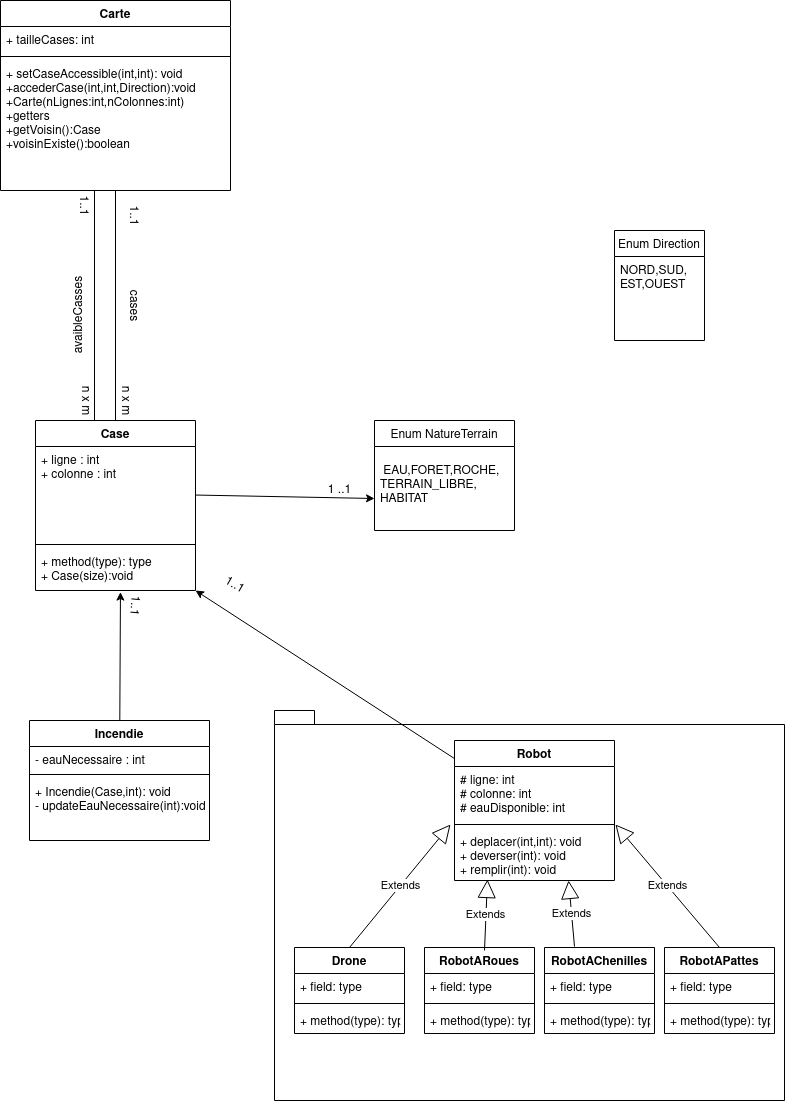

The diagram above was exported from draw.io. Its source (the exported page's mxGraphModel, read from the mxfile embedded in the PNG):
<mxGraphModel dx="1800" dy="1962" grid="1" gridSize="10" guides="1" tooltips="1" connect="1" arrows="1" fold="1" page="1" pageScale="1" pageWidth="827" pageHeight="1169" math="0" shadow="0">
  <root>
    <mxCell id="WIyWlLk6GJQsqaUBKTNV-0" />
    <mxCell id="WIyWlLk6GJQsqaUBKTNV-1" parent="WIyWlLk6GJQsqaUBKTNV-0" />
    <mxCell id="QRfMObrJEkA_s3kIC5NH-5" value="Carte" style="swimlane;fontStyle=1;align=center;verticalAlign=top;childLayout=stackLayout;horizontal=1;startSize=26;horizontalStack=0;resizeParent=1;resizeParentMax=0;resizeLast=0;collapsible=1;marginBottom=0;" parent="WIyWlLk6GJQsqaUBKTNV-1" vertex="1">
      <mxGeometry x="26" y="-150" width="230" height="190" as="geometry" />
    </mxCell>
    <mxCell id="QRfMObrJEkA_s3kIC5NH-6" value="+ tailleCases: int" style="text;strokeColor=none;fillColor=none;align=left;verticalAlign=top;spacingLeft=4;spacingRight=4;overflow=hidden;rotatable=0;points=[[0,0.5],[1,0.5]];portConstraint=eastwest;" parent="QRfMObrJEkA_s3kIC5NH-5" vertex="1">
      <mxGeometry y="26" width="230" height="26" as="geometry" />
    </mxCell>
    <mxCell id="QRfMObrJEkA_s3kIC5NH-7" value="" style="line;strokeWidth=1;fillColor=none;align=left;verticalAlign=middle;spacingTop=-1;spacingLeft=3;spacingRight=3;rotatable=0;labelPosition=right;points=[];portConstraint=eastwest;strokeColor=inherit;" parent="QRfMObrJEkA_s3kIC5NH-5" vertex="1">
      <mxGeometry y="52" width="230" height="8" as="geometry" />
    </mxCell>
    <mxCell id="QRfMObrJEkA_s3kIC5NH-8" value="+ setCaseAccessible(int,int): void&#10;+accederCase(int,int,Direction):void&#10;+Carte(nLignes:int,nColonnes:int)&#10;+getters&#10;+getVoisin():Case&#10;+voisinExiste():boolean&#10;" style="text;strokeColor=none;fillColor=none;align=left;verticalAlign=top;spacingLeft=4;spacingRight=4;overflow=hidden;rotatable=0;points=[[0,0.5],[1,0.5]];portConstraint=eastwest;" parent="QRfMObrJEkA_s3kIC5NH-5" vertex="1">
      <mxGeometry y="60" width="230" height="130" as="geometry" />
    </mxCell>
    <mxCell id="QRfMObrJEkA_s3kIC5NH-9" value="Case" style="swimlane;fontStyle=1;align=center;verticalAlign=top;childLayout=stackLayout;horizontal=1;startSize=26;horizontalStack=0;resizeParent=1;resizeParentMax=0;resizeLast=0;collapsible=1;marginBottom=0;" parent="WIyWlLk6GJQsqaUBKTNV-1" vertex="1">
      <mxGeometry x="61" y="270" width="160" height="170" as="geometry" />
    </mxCell>
    <mxCell id="QRfMObrJEkA_s3kIC5NH-10" value="+ ligne : int&#10;+ colonne : int&#10;" style="text;strokeColor=none;fillColor=none;align=left;verticalAlign=top;spacingLeft=4;spacingRight=4;overflow=hidden;rotatable=0;points=[[0,0.5],[1,0.5]];portConstraint=eastwest;" parent="QRfMObrJEkA_s3kIC5NH-9" vertex="1">
      <mxGeometry y="26" width="160" height="94" as="geometry" />
    </mxCell>
    <mxCell id="QRfMObrJEkA_s3kIC5NH-11" value="" style="line;strokeWidth=1;fillColor=none;align=left;verticalAlign=middle;spacingTop=-1;spacingLeft=3;spacingRight=3;rotatable=0;labelPosition=right;points=[];portConstraint=eastwest;strokeColor=inherit;" parent="QRfMObrJEkA_s3kIC5NH-9" vertex="1">
      <mxGeometry y="120" width="160" height="8" as="geometry" />
    </mxCell>
    <mxCell id="QRfMObrJEkA_s3kIC5NH-12" value="+ method(type): type&#10;+ Case(size):void&#10;" style="text;strokeColor=none;fillColor=none;align=left;verticalAlign=top;spacingLeft=4;spacingRight=4;overflow=hidden;rotatable=0;points=[[0,0.5],[1,0.5]];portConstraint=eastwest;" parent="QRfMObrJEkA_s3kIC5NH-9" vertex="1">
      <mxGeometry y="128" width="160" height="42" as="geometry" />
    </mxCell>
    <mxCell id="QRfMObrJEkA_s3kIC5NH-23" value="Enum NatureTerrain" style="swimlane;fontStyle=0;childLayout=stackLayout;horizontal=1;startSize=26;fillColor=none;horizontalStack=0;resizeParent=1;resizeParentMax=0;resizeLast=0;collapsible=1;marginBottom=0;" parent="WIyWlLk6GJQsqaUBKTNV-1" vertex="1">
      <mxGeometry x="400" y="270" width="140" height="110" as="geometry" />
    </mxCell>
    <mxCell id="QRfMObrJEkA_s3kIC5NH-24" value=" EAU,FORET,ROCHE, &#10;TERRAIN_LIBRE,&#10;HABITAT&#10;" style="text;strokeColor=none;fillColor=none;align=left;verticalAlign=top;spacingLeft=4;spacingRight=4;overflow=hidden;rotatable=0;points=[[0,0.5],[1,0.5]];portConstraint=eastwest;" parent="WIyWlLk6GJQsqaUBKTNV-1" vertex="1">
      <mxGeometry x="400" y="306" width="140" height="84" as="geometry" />
    </mxCell>
    <mxCell id="QRfMObrJEkA_s3kIC5NH-27" style="edgeStyle=none;rounded=0;orthogonalLoop=1;jettySize=auto;html=1;entryX=0;entryY=0.5;entryDx=0;entryDy=0;" parent="WIyWlLk6GJQsqaUBKTNV-1" source="QRfMObrJEkA_s3kIC5NH-10" target="QRfMObrJEkA_s3kIC5NH-24" edge="1">
      <mxGeometry relative="1" as="geometry" />
    </mxCell>
    <mxCell id="QRfMObrJEkA_s3kIC5NH-28" value="&lt;div&gt;1 ..1&lt;/div&gt;&lt;div&gt;&lt;br&gt;&lt;/div&gt;" style="text;html=1;align=center;verticalAlign=middle;resizable=0;points=[];autosize=1;strokeColor=none;fillColor=none;" parent="WIyWlLk6GJQsqaUBKTNV-1" vertex="1">
      <mxGeometry x="340" y="327" width="50" height="40" as="geometry" />
    </mxCell>
    <mxCell id="QRfMObrJEkA_s3kIC5NH-37" style="edgeStyle=none;rounded=0;orthogonalLoop=1;jettySize=auto;html=1;entryX=0.531;entryY=1.038;entryDx=0;entryDy=0;entryPerimeter=0;" parent="WIyWlLk6GJQsqaUBKTNV-1" source="QRfMObrJEkA_s3kIC5NH-33" target="QRfMObrJEkA_s3kIC5NH-12" edge="1">
      <mxGeometry relative="1" as="geometry" />
    </mxCell>
    <mxCell id="QRfMObrJEkA_s3kIC5NH-33" value="Incendie" style="swimlane;fontStyle=1;align=center;verticalAlign=top;childLayout=stackLayout;horizontal=1;startSize=26;horizontalStack=0;resizeParent=1;resizeParentMax=0;resizeLast=0;collapsible=1;marginBottom=0;" parent="WIyWlLk6GJQsqaUBKTNV-1" vertex="1">
      <mxGeometry x="55" y="570" width="180" height="120" as="geometry" />
    </mxCell>
    <mxCell id="QRfMObrJEkA_s3kIC5NH-34" value="- eauNecessaire : int&#10;&#10;" style="text;strokeColor=none;fillColor=none;align=left;verticalAlign=top;spacingLeft=4;spacingRight=4;overflow=hidden;rotatable=0;points=[[0,0.5],[1,0.5]];portConstraint=eastwest;" parent="QRfMObrJEkA_s3kIC5NH-33" vertex="1">
      <mxGeometry y="26" width="180" height="24" as="geometry" />
    </mxCell>
    <mxCell id="QRfMObrJEkA_s3kIC5NH-35" value="" style="line;strokeWidth=1;fillColor=none;align=left;verticalAlign=middle;spacingTop=-1;spacingLeft=3;spacingRight=3;rotatable=0;labelPosition=right;points=[];portConstraint=eastwest;strokeColor=inherit;" parent="QRfMObrJEkA_s3kIC5NH-33" vertex="1">
      <mxGeometry y="50" width="180" height="8" as="geometry" />
    </mxCell>
    <mxCell id="QRfMObrJEkA_s3kIC5NH-36" value="+ Incendie(Case,int): void&#10;- updateEauNecessaire(int):void&#10;" style="text;strokeColor=none;fillColor=none;align=left;verticalAlign=top;spacingLeft=4;spacingRight=4;overflow=hidden;rotatable=0;points=[[0,0.5],[1,0.5]];portConstraint=eastwest;" parent="QRfMObrJEkA_s3kIC5NH-33" vertex="1">
      <mxGeometry y="58" width="180" height="62" as="geometry" />
    </mxCell>
    <mxCell id="QRfMObrJEkA_s3kIC5NH-38" value="1..1" style="text;html=1;align=center;verticalAlign=middle;resizable=0;points=[];autosize=1;strokeColor=none;fillColor=none;rotation=95;" parent="WIyWlLk6GJQsqaUBKTNV-1" vertex="1">
      <mxGeometry x="140" y="440" width="40" height="30" as="geometry" />
    </mxCell>
    <mxCell id="QRfMObrJEkA_s3kIC5NH-63" value="" style="group" parent="WIyWlLk6GJQsqaUBKTNV-1" vertex="1" connectable="0">
      <mxGeometry x="300" y="560" width="510" height="390" as="geometry" />
    </mxCell>
    <mxCell id="QRfMObrJEkA_s3kIC5NH-39" value="" style="shape=folder;fontStyle=1;spacingTop=10;tabWidth=40;tabHeight=14;tabPosition=left;html=1;" parent="QRfMObrJEkA_s3kIC5NH-63" vertex="1">
      <mxGeometry width="510" height="390" as="geometry" />
    </mxCell>
    <mxCell id="QRfMObrJEkA_s3kIC5NH-29" value="Robot" style="swimlane;fontStyle=1;align=center;verticalAlign=top;childLayout=stackLayout;horizontal=1;startSize=26;horizontalStack=0;resizeParent=1;resizeParentMax=0;resizeLast=0;collapsible=1;marginBottom=0;" parent="QRfMObrJEkA_s3kIC5NH-63" vertex="1">
      <mxGeometry x="180" y="30" width="160" height="140" as="geometry" />
    </mxCell>
    <mxCell id="QRfMObrJEkA_s3kIC5NH-30" value="# ligne: int&#10;# colonne: int&#10;# eauDisponible: int&#10;" style="text;strokeColor=none;fillColor=none;align=left;verticalAlign=top;spacingLeft=4;spacingRight=4;overflow=hidden;rotatable=0;points=[[0,0.5],[1,0.5]];portConstraint=eastwest;" parent="QRfMObrJEkA_s3kIC5NH-29" vertex="1">
      <mxGeometry y="26" width="160" height="54" as="geometry" />
    </mxCell>
    <mxCell id="QRfMObrJEkA_s3kIC5NH-31" value="" style="line;strokeWidth=1;fillColor=none;align=left;verticalAlign=middle;spacingTop=-1;spacingLeft=3;spacingRight=3;rotatable=0;labelPosition=right;points=[];portConstraint=eastwest;strokeColor=inherit;" parent="QRfMObrJEkA_s3kIC5NH-29" vertex="1">
      <mxGeometry y="80" width="160" height="8" as="geometry" />
    </mxCell>
    <mxCell id="QRfMObrJEkA_s3kIC5NH-32" value="+ deplacer(int,int): void&#10;+ deverser(int): void&#10;+ remplir(int): void&#10;" style="text;strokeColor=none;fillColor=none;align=left;verticalAlign=top;spacingLeft=4;spacingRight=4;overflow=hidden;rotatable=0;points=[[0,0.5],[1,0.5]];portConstraint=eastwest;" parent="QRfMObrJEkA_s3kIC5NH-29" vertex="1">
      <mxGeometry y="88" width="160" height="52" as="geometry" />
    </mxCell>
    <mxCell id="QRfMObrJEkA_s3kIC5NH-40" value="Drone" style="swimlane;fontStyle=1;align=center;verticalAlign=top;childLayout=stackLayout;horizontal=1;startSize=26;horizontalStack=0;resizeParent=1;resizeParentMax=0;resizeLast=0;collapsible=1;marginBottom=0;" parent="QRfMObrJEkA_s3kIC5NH-63" vertex="1">
      <mxGeometry x="20" y="237" width="110" height="86" as="geometry" />
    </mxCell>
    <mxCell id="QRfMObrJEkA_s3kIC5NH-41" value="+ field: type" style="text;strokeColor=none;fillColor=none;align=left;verticalAlign=top;spacingLeft=4;spacingRight=4;overflow=hidden;rotatable=0;points=[[0,0.5],[1,0.5]];portConstraint=eastwest;" parent="QRfMObrJEkA_s3kIC5NH-40" vertex="1">
      <mxGeometry y="26" width="110" height="26" as="geometry" />
    </mxCell>
    <mxCell id="QRfMObrJEkA_s3kIC5NH-42" value="" style="line;strokeWidth=1;fillColor=none;align=left;verticalAlign=middle;spacingTop=-1;spacingLeft=3;spacingRight=3;rotatable=0;labelPosition=right;points=[];portConstraint=eastwest;strokeColor=inherit;" parent="QRfMObrJEkA_s3kIC5NH-40" vertex="1">
      <mxGeometry y="52" width="110" height="8" as="geometry" />
    </mxCell>
    <mxCell id="QRfMObrJEkA_s3kIC5NH-43" value="+ method(type): type" style="text;strokeColor=none;fillColor=none;align=left;verticalAlign=top;spacingLeft=4;spacingRight=4;overflow=hidden;rotatable=0;points=[[0,0.5],[1,0.5]];portConstraint=eastwest;" parent="QRfMObrJEkA_s3kIC5NH-40" vertex="1">
      <mxGeometry y="60" width="110" height="26" as="geometry" />
    </mxCell>
    <mxCell id="QRfMObrJEkA_s3kIC5NH-44" value="RobotARoues" style="swimlane;fontStyle=1;align=center;verticalAlign=top;childLayout=stackLayout;horizontal=1;startSize=26;horizontalStack=0;resizeParent=1;resizeParentMax=0;resizeLast=0;collapsible=1;marginBottom=0;" parent="QRfMObrJEkA_s3kIC5NH-63" vertex="1">
      <mxGeometry x="150" y="237" width="110" height="86" as="geometry" />
    </mxCell>
    <mxCell id="QRfMObrJEkA_s3kIC5NH-45" value="+ field: type" style="text;strokeColor=none;fillColor=none;align=left;verticalAlign=top;spacingLeft=4;spacingRight=4;overflow=hidden;rotatable=0;points=[[0,0.5],[1,0.5]];portConstraint=eastwest;" parent="QRfMObrJEkA_s3kIC5NH-44" vertex="1">
      <mxGeometry y="26" width="110" height="26" as="geometry" />
    </mxCell>
    <mxCell id="QRfMObrJEkA_s3kIC5NH-46" value="" style="line;strokeWidth=1;fillColor=none;align=left;verticalAlign=middle;spacingTop=-1;spacingLeft=3;spacingRight=3;rotatable=0;labelPosition=right;points=[];portConstraint=eastwest;strokeColor=inherit;" parent="QRfMObrJEkA_s3kIC5NH-44" vertex="1">
      <mxGeometry y="52" width="110" height="8" as="geometry" />
    </mxCell>
    <mxCell id="QRfMObrJEkA_s3kIC5NH-47" value="+ method(type): type" style="text;strokeColor=none;fillColor=none;align=left;verticalAlign=top;spacingLeft=4;spacingRight=4;overflow=hidden;rotatable=0;points=[[0,0.5],[1,0.5]];portConstraint=eastwest;" parent="QRfMObrJEkA_s3kIC5NH-44" vertex="1">
      <mxGeometry y="60" width="110" height="26" as="geometry" />
    </mxCell>
    <mxCell id="QRfMObrJEkA_s3kIC5NH-48" value="RobotAChenilles" style="swimlane;fontStyle=1;align=center;verticalAlign=top;childLayout=stackLayout;horizontal=1;startSize=26;horizontalStack=0;resizeParent=1;resizeParentMax=0;resizeLast=0;collapsible=1;marginBottom=0;" parent="QRfMObrJEkA_s3kIC5NH-63" vertex="1">
      <mxGeometry x="270" y="237" width="110" height="86" as="geometry" />
    </mxCell>
    <mxCell id="QRfMObrJEkA_s3kIC5NH-49" value="+ field: type" style="text;strokeColor=none;fillColor=none;align=left;verticalAlign=top;spacingLeft=4;spacingRight=4;overflow=hidden;rotatable=0;points=[[0,0.5],[1,0.5]];portConstraint=eastwest;" parent="QRfMObrJEkA_s3kIC5NH-48" vertex="1">
      <mxGeometry y="26" width="110" height="26" as="geometry" />
    </mxCell>
    <mxCell id="QRfMObrJEkA_s3kIC5NH-50" value="" style="line;strokeWidth=1;fillColor=none;align=left;verticalAlign=middle;spacingTop=-1;spacingLeft=3;spacingRight=3;rotatable=0;labelPosition=right;points=[];portConstraint=eastwest;strokeColor=inherit;" parent="QRfMObrJEkA_s3kIC5NH-48" vertex="1">
      <mxGeometry y="52" width="110" height="8" as="geometry" />
    </mxCell>
    <mxCell id="QRfMObrJEkA_s3kIC5NH-51" value="+ method(type): type" style="text;strokeColor=none;fillColor=none;align=left;verticalAlign=top;spacingLeft=4;spacingRight=4;overflow=hidden;rotatable=0;points=[[0,0.5],[1,0.5]];portConstraint=eastwest;" parent="QRfMObrJEkA_s3kIC5NH-48" vertex="1">
      <mxGeometry y="60" width="110" height="26" as="geometry" />
    </mxCell>
    <mxCell id="QRfMObrJEkA_s3kIC5NH-52" value="RobotAPattes" style="swimlane;fontStyle=1;align=center;verticalAlign=top;childLayout=stackLayout;horizontal=1;startSize=26;horizontalStack=0;resizeParent=1;resizeParentMax=0;resizeLast=0;collapsible=1;marginBottom=0;" parent="QRfMObrJEkA_s3kIC5NH-63" vertex="1">
      <mxGeometry x="390" y="237" width="110" height="86" as="geometry" />
    </mxCell>
    <mxCell id="QRfMObrJEkA_s3kIC5NH-53" value="+ field: type" style="text;strokeColor=none;fillColor=none;align=left;verticalAlign=top;spacingLeft=4;spacingRight=4;overflow=hidden;rotatable=0;points=[[0,0.5],[1,0.5]];portConstraint=eastwest;" parent="QRfMObrJEkA_s3kIC5NH-52" vertex="1">
      <mxGeometry y="26" width="110" height="26" as="geometry" />
    </mxCell>
    <mxCell id="QRfMObrJEkA_s3kIC5NH-54" value="" style="line;strokeWidth=1;fillColor=none;align=left;verticalAlign=middle;spacingTop=-1;spacingLeft=3;spacingRight=3;rotatable=0;labelPosition=right;points=[];portConstraint=eastwest;strokeColor=inherit;" parent="QRfMObrJEkA_s3kIC5NH-52" vertex="1">
      <mxGeometry y="52" width="110" height="8" as="geometry" />
    </mxCell>
    <mxCell id="QRfMObrJEkA_s3kIC5NH-55" value="+ method(type): type" style="text;strokeColor=none;fillColor=none;align=left;verticalAlign=top;spacingLeft=4;spacingRight=4;overflow=hidden;rotatable=0;points=[[0,0.5],[1,0.5]];portConstraint=eastwest;" parent="QRfMObrJEkA_s3kIC5NH-52" vertex="1">
      <mxGeometry y="60" width="110" height="26" as="geometry" />
    </mxCell>
    <mxCell id="QRfMObrJEkA_s3kIC5NH-57" value="Extends" style="endArrow=block;endSize=16;endFill=0;html=1;rounded=0;entryX=-0.025;entryY=-0.077;entryDx=0;entryDy=0;entryPerimeter=0;exitX=0.5;exitY=0;exitDx=0;exitDy=0;" parent="QRfMObrJEkA_s3kIC5NH-63" source="QRfMObrJEkA_s3kIC5NH-40" target="QRfMObrJEkA_s3kIC5NH-32" edge="1">
      <mxGeometry width="160" relative="1" as="geometry">
        <mxPoint x="40" y="214.5" as="sourcePoint" />
        <mxPoint x="200" y="214.5" as="targetPoint" />
      </mxGeometry>
    </mxCell>
    <mxCell id="QRfMObrJEkA_s3kIC5NH-60" value="Extends" style="endArrow=block;endSize=16;endFill=0;html=1;rounded=0;entryX=0.206;entryY=0.981;entryDx=0;entryDy=0;entryPerimeter=0;" parent="QRfMObrJEkA_s3kIC5NH-63" target="QRfMObrJEkA_s3kIC5NH-32" edge="1">
      <mxGeometry width="160" relative="1" as="geometry">
        <mxPoint x="210" y="240" as="sourcePoint" />
        <mxPoint x="251" y="189.99800000000005" as="targetPoint" />
      </mxGeometry>
    </mxCell>
    <mxCell id="QRfMObrJEkA_s3kIC5NH-61" value="Extends" style="endArrow=block;endSize=16;endFill=0;html=1;rounded=0;entryX=0.713;entryY=1;entryDx=0;entryDy=0;entryPerimeter=0;" parent="QRfMObrJEkA_s3kIC5NH-63" target="QRfMObrJEkA_s3kIC5NH-32" edge="1">
      <mxGeometry width="160" relative="1" as="geometry">
        <mxPoint x="300" y="236" as="sourcePoint" />
        <mxPoint x="301.03999999999996" y="176.0039999999999" as="targetPoint" />
      </mxGeometry>
    </mxCell>
    <mxCell id="QRfMObrJEkA_s3kIC5NH-62" value="Extends" style="endArrow=block;endSize=16;endFill=0;html=1;rounded=0;exitX=0.5;exitY=0;exitDx=0;exitDy=0;entryX=1.006;entryY=-0.077;entryDx=0;entryDy=0;entryPerimeter=0;" parent="QRfMObrJEkA_s3kIC5NH-63" source="QRfMObrJEkA_s3kIC5NH-52" target="QRfMObrJEkA_s3kIC5NH-32" edge="1">
      <mxGeometry width="160" relative="1" as="geometry">
        <mxPoint x="360" y="209" as="sourcePoint" />
        <mxPoint x="350" y="150" as="targetPoint" />
      </mxGeometry>
    </mxCell>
    <mxCell id="QRfMObrJEkA_s3kIC5NH-64" style="edgeStyle=none;rounded=0;orthogonalLoop=1;jettySize=auto;html=1;entryX=1;entryY=1;entryDx=0;entryDy=0;" parent="WIyWlLk6GJQsqaUBKTNV-1" source="QRfMObrJEkA_s3kIC5NH-29" target="QRfMObrJEkA_s3kIC5NH-9" edge="1">
      <mxGeometry relative="1" as="geometry" />
    </mxCell>
    <mxCell id="QRfMObrJEkA_s3kIC5NH-65" value="1..1" style="text;html=1;align=center;verticalAlign=middle;resizable=0;points=[];autosize=1;strokeColor=none;fillColor=none;rotation=30;" parent="WIyWlLk6GJQsqaUBKTNV-1" vertex="1">
      <mxGeometry x="240" y="420" width="40" height="30" as="geometry" />
    </mxCell>
    <mxCell id="QRfMObrJEkA_s3kIC5NH-66" value="cases" style="text;html=1;align=center;verticalAlign=middle;resizable=0;points=[];autosize=1;strokeColor=none;fillColor=none;rotation=90;" parent="WIyWlLk6GJQsqaUBKTNV-1" vertex="1">
      <mxGeometry x="135" y="140" width="50" height="30" as="geometry" />
    </mxCell>
    <mxCell id="QRfMObrJEkA_s3kIC5NH-73" value="" style="endArrow=none;html=1;edgeStyle=orthogonalEdgeStyle;rounded=0;exitX=0.5;exitY=1;exitDx=0;exitDy=0;entryX=0.5;entryY=0;entryDx=0;entryDy=0;" parent="WIyWlLk6GJQsqaUBKTNV-1" source="QRfMObrJEkA_s3kIC5NH-5" target="QRfMObrJEkA_s3kIC5NH-9" edge="1">
      <mxGeometry relative="1" as="geometry">
        <mxPoint x="10" y="190" as="sourcePoint" />
        <mxPoint x="140" y="260" as="targetPoint" />
      </mxGeometry>
    </mxCell>
    <mxCell id="QRfMObrJEkA_s3kIC5NH-76" value="1..1" style="text;html=1;align=center;verticalAlign=middle;resizable=0;points=[];autosize=1;strokeColor=none;fillColor=none;rotation=90;" parent="WIyWlLk6GJQsqaUBKTNV-1" vertex="1">
      <mxGeometry x="140" y="50" width="40" height="30" as="geometry" />
    </mxCell>
    <mxCell id="QRfMObrJEkA_s3kIC5NH-77" value="&lt;div&gt;n x m&lt;/div&gt;&lt;div&gt;&lt;br&gt;&lt;/div&gt;" style="text;html=1;align=center;verticalAlign=middle;resizable=0;points=[];autosize=1;strokeColor=none;fillColor=none;rotation=90;" parent="WIyWlLk6GJQsqaUBKTNV-1" vertex="1">
      <mxGeometry x="120" y="230" width="50" height="40" as="geometry" />
    </mxCell>
    <mxCell id="QRfMObrJEkA_s3kIC5NH-78" value="avaibleCasses" style="text;html=1;align=center;verticalAlign=middle;resizable=0;points=[];autosize=1;strokeColor=none;fillColor=none;rotation=-90;" parent="WIyWlLk6GJQsqaUBKTNV-1" vertex="1">
      <mxGeometry x="55" y="150" width="100" height="30" as="geometry" />
    </mxCell>
    <mxCell id="QRfMObrJEkA_s3kIC5NH-79" value="" style="endArrow=none;html=1;edgeStyle=orthogonalEdgeStyle;rounded=0;entryX=0.5;entryY=0;entryDx=0;entryDy=0;" parent="WIyWlLk6GJQsqaUBKTNV-1" edge="1">
      <mxGeometry relative="1" as="geometry">
        <mxPoint x="120" y="40" as="sourcePoint" />
        <mxPoint x="120" y="270" as="targetPoint" />
      </mxGeometry>
    </mxCell>
    <mxCell id="QRfMObrJEkA_s3kIC5NH-80" value="Enum Direction" style="swimlane;fontStyle=0;childLayout=stackLayout;horizontal=1;startSize=26;fillColor=none;horizontalStack=0;resizeParent=1;resizeParentMax=0;resizeLast=0;collapsible=1;marginBottom=0;" parent="WIyWlLk6GJQsqaUBKTNV-1" vertex="1">
      <mxGeometry x="640" y="80" width="90" height="110" as="geometry" />
    </mxCell>
    <mxCell id="QRfMObrJEkA_s3kIC5NH-81" value="NORD,SUD,&#10;EST,OUEST" style="text;strokeColor=none;fillColor=none;align=left;verticalAlign=top;spacingLeft=4;spacingRight=4;overflow=hidden;rotatable=0;points=[[0,0.5],[1,0.5]];portConstraint=eastwest;" parent="QRfMObrJEkA_s3kIC5NH-80" vertex="1">
      <mxGeometry y="26" width="90" height="84" as="geometry" />
    </mxCell>
    <mxCell id="QRfMObrJEkA_s3kIC5NH-82" value="1..1" style="text;html=1;align=center;verticalAlign=middle;resizable=0;points=[];autosize=1;strokeColor=none;fillColor=none;rotation=90;" parent="WIyWlLk6GJQsqaUBKTNV-1" vertex="1">
      <mxGeometry x="90" y="40" width="40" height="30" as="geometry" />
    </mxCell>
    <mxCell id="QRfMObrJEkA_s3kIC5NH-83" value="&lt;div&gt;n x m&lt;/div&gt;&lt;div&gt;&lt;br&gt;&lt;/div&gt;" style="text;html=1;align=center;verticalAlign=middle;resizable=0;points=[];autosize=1;strokeColor=none;fillColor=none;rotation=90;" parent="WIyWlLk6GJQsqaUBKTNV-1" vertex="1">
      <mxGeometry x="80" y="230" width="50" height="40" as="geometry" />
    </mxCell>
  </root>
</mxGraphModel>